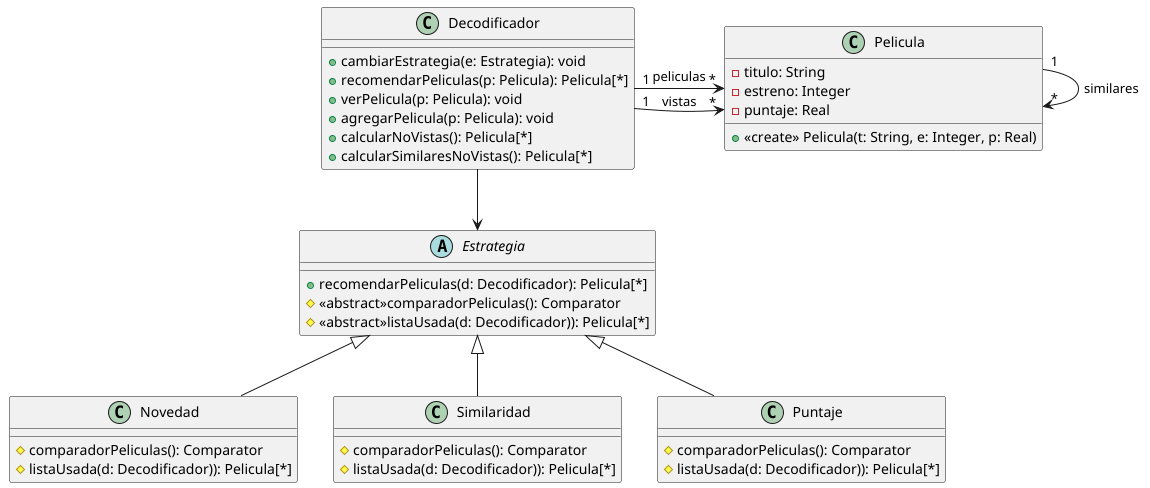

The diagram above was rendered by PlantUML. Its source (embedded in the PNG):
@startuml
class Decodificador{
    +cambiarEstrategia(e: Estrategia): void
    +recomendarPeliculas(p: Pelicula): Pelicula[*]
    +verPelicula(p: Pelicula): void
    +agregarPelicula(p: Pelicula): void
    +calcularNoVistas(): Pelicula[*]
    +calcularSimilaresNoVistas(): Pelicula[*]
}

class Pelicula{
    -titulo: String
    -estreno: Integer
    -puntaje: Real
    +<<create>> Pelicula(t: String, e: Integer, p: Real)
}

abstract class Estrategia{
    +recomendarPeliculas(d: Decodificador): Pelicula[*]
    #<<abstract>>comparadorPeliculas(): Comparator
    #<<abstract>>listaUsada(d: Decodificador)): Pelicula[*]
}

class Novedad extends Estrategia{
    #comparadorPeliculas(): Comparator
    #listaUsada(d: Decodificador)): Pelicula[*]
}

class Similaridad extends Estrategia{
    #comparadorPeliculas(): Comparator
    #listaUsada(d: Decodificador)): Pelicula[*]
}

class Puntaje extends Estrategia{
    #comparadorPeliculas(): Comparator
    #listaUsada(d: Decodificador)): Pelicula[*]
}

Decodificador "1"->"*" Pelicula:peliculas
Decodificador "1"->"*" Pelicula:vistas
Decodificador --> Estrategia

Pelicula "1"->"*" Pelicula: similares
@enduml